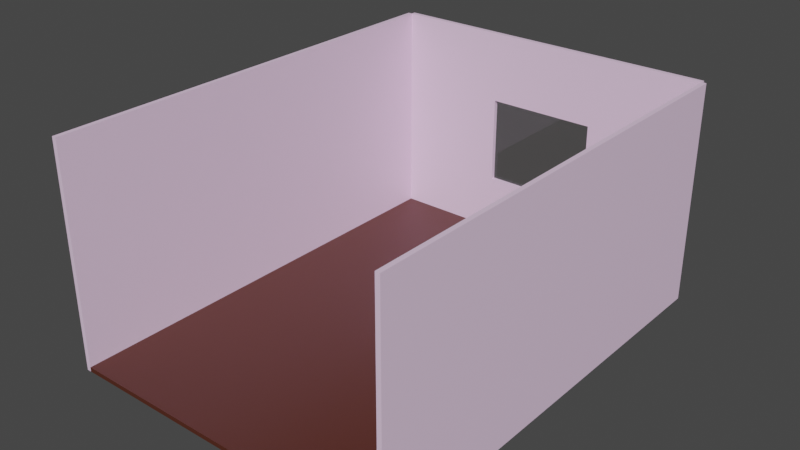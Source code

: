 # Source: room.blend  (saved by Blender 2.81.16; exported with 4.5.12 LTS)
import bpy
from mathutils import Matrix  # noqa: F401  (used for matrix-valued properties, if any)

bpy.ops.wm.read_factory_settings(use_empty=True)
scene = bpy.context.scene
scene.name = 'Scene'

# ---- collections
col_collection = bpy.data.collections.new('Collection'); scene.collection.children.link(col_collection)

# ---- materials (node trees are filled in below, after node groups)
mat_material = bpy.data.materials.new('Material')
mat_material.alpha_threshold = 0.0
mat_material.use_transparent_shadow = False
mat_material.line_color = (0.0, 0.0, 0.0, 1.0)
mat_wall = bpy.data.materials.new('wall')
mat_wall.use_transparent_shadow = False
mat_window = bpy.data.materials.new('window')
mat_window.use_transparent_shadow = False

# ---- material node trees
mat_material.use_nodes = True; mat_material.node_tree.nodes.clear()
_N = mat_material.node_tree.nodes; _L = mat_material.node_tree.links
n0 = _N.new('ShaderNodeOutputMaterial'); n0.name = 'Material Output'; n0.location = (300, 300)
n1 = _N.new('ShaderNodeBsdfPrincipled'); n1.name = 'Principled BSDF'; n1.location = (10, 300)
n1.distribution = 'GGX'
n1.subsurface_method = 'BURLEY'
n1.inputs[0].default_value = (0.08714, 0.0221, 0.01094, 1.0)
n1.inputs[2].default_value = 0.4
n1.inputs[3].default_value = 1.45
n1.inputs[27].default_value = (0.0, 0.0, 0.0, 1.0)
n1.inputs[28].default_value = 1.0
_L.new(n1.outputs[0], n0.inputs[0])
n0.is_active_output = True
mat_wall.use_nodes = True; mat_wall.node_tree.nodes.clear()
_N = mat_wall.node_tree.nodes; _L = mat_wall.node_tree.links
n0 = _N.new('ShaderNodeOutputMaterial'); n0.name = 'Material Output'; n0.location = (300, 300)
n1 = _N.new('ShaderNodeBsdfPrincipled'); n1.name = 'Principled BSDF'; n1.location = (10, 300)
n1.distribution = 'GGX'
n1.subsurface_method = 'BURLEY'
n1.inputs[0].default_value = (0.8971, 0.662, 0.8886, 1.0)
n1.inputs[3].default_value = 1.45
n1.inputs[27].default_value = (0.0, 0.0, 0.0, 1.0)
n1.inputs[28].default_value = 1.0
_L.new(n1.outputs[0], n0.inputs[0])
n0.is_active_output = True
mat_window.use_nodes = True; mat_window.node_tree.nodes.clear()
_N = mat_window.node_tree.nodes; _L = mat_window.node_tree.links
n0 = _N.new('ShaderNodeOutputMaterial'); n0.name = 'Material Output'; n0.location = (300, 300)
n1 = _N.new('ShaderNodeBsdfGlass'); n1.name = 'Glass BSDF'; n1.location = (10, 300)
n1.distribution = 'BECKMANN'
n1.inputs[2].default_value = 1.45
_L.new(n1.outputs[0], n0.inputs[0])
n0.is_active_output = True

# ---- world
world_world = bpy.data.worlds.new('World'); scene.world = world_world
world_world.use_nodes = True; world_world.node_tree.nodes.clear()
_N = world_world.node_tree.nodes; _L = world_world.node_tree.links
n0 = _N.new('ShaderNodeOutputWorld'); n0.name = 'World Output'; n0.location = (300, 300)
n1 = _N.new('ShaderNodeBackground'); n1.name = 'Background'; n1.location = (10, 300)
n1.inputs[0].default_value = (0.05088, 0.05088, 0.05088, 1.0)
_L.new(n1.outputs[0], n0.inputs[0])
n0.is_active_output = True
world_world.color = (0.05088, 0.05088, 0.05088)
world_world.use_sun_shadow = False
world_world.sun_shadow_jitter_overblur = 0.0

# ---- meshes
me_cube = bpy.data.meshes.new('Cube')
me_cube.from_pydata([(1.0, 1.0, 1.0), (1.0, 1.0, -1.0), (1.0, -1.0, 1.0), (1.0, -1.0, -1.0), (-1.0, 1.0, 1.0), (-1.0, 1.0, -1.0), (-1.0, -1.0, 1.0), (-1.0, -1.0, -1.0)], [], [(0, 4, 6, 2), (3, 2, 6, 7), (7, 6, 4, 5), (5, 1, 3, 7), (1, 0, 2, 3), (5, 4, 0, 1)])
_uv = me_cube.uv_layers.new(name='UVMap')
_uv.uv.foreach_set('vector', [0.625, 0.5, 0.875, 0.5, 0.875, 0.75, 0.625, 0.75, 0.375, 0.75, 0.625, 0.75, 0.625, 1.0, 0.375, 1.0, 0.375, 0.0, 0.625, 0.0, 0.625, 0.25, 0.375, 0.25, 0.125, 0.5, 0.375, 0.5, 0.375, 0.75, 0.125, 0.75, 0.375, 0.5, 0.625, 0.5, 0.625, 0.75, 0.375, 0.75, 0.375, 0.25, 0.625, 0.25, 0.625, 0.5, 0.375, 0.5])
me_cube.materials.append(mat_material)
me_cube.use_remesh_preserve_volume = False
me_cube.use_remesh_preserve_attributes = False
me_cube.use_mirror_vertex_groups = False
me_cube.update()
me_cube_001 = bpy.data.meshes.new('Cube.001')
me_cube_001.from_pydata([(-1.0, -1.0, -1.0), (-1.0, -1.0, 1.0), (-1.0, 1.0, -1.0), (-1.0, 1.0, 1.0), (1.0, -1.0, -1.0), (1.0, -1.0, 1.0), (1.0, 1.0, -1.0), (1.0, 1.0, 1.0)], [], [(0, 1, 3, 2), (2, 3, 7, 6), (6, 7, 5, 4), (4, 5, 1, 0), (2, 6, 4, 0), (7, 3, 1, 5)])
_uv = me_cube_001.uv_layers.new(name='UVMap')
_uv.uv.foreach_set('vector', [0.375, 0.0, 0.625, 0.0, 0.625, 0.25, 0.375, 0.25, 0.375, 0.25, 0.625, 0.25, 0.625, 0.5, 0.375, 0.5, 0.375, 0.5, 0.625, 0.5, 0.625, 0.75, 0.375, 0.75, 0.375, 0.75, 0.625, 0.75, 0.625, 1.0, 0.375, 1.0, 0.125, 0.5, 0.375, 0.5, 0.375, 0.75, 0.125, 0.75, 0.625, 0.5, 0.875, 0.5, 0.875, 0.75, 0.625, 0.75])
me_cube_001.materials.append(mat_wall)
me_cube_001.use_remesh_fix_poles = True
me_cube_001.use_remesh_preserve_attributes = False
me_cube_001.use_mirror_vertex_groups = False
me_cube_001.update()
me_cube_002 = bpy.data.meshes.new('Cube.002')
me_cube_002.from_pydata([(-1.0, -1.0, -1.0), (-1.0, -1.0, 1.0), (-1.0, 1.0, -1.0), (-1.0, 1.0, 1.0), (1.0, -1.0, -1.0), (1.0, -1.0, 1.0), (1.0, 1.0, -1.0), (1.0, 1.0, 1.0)], [], [(0, 1, 3, 2), (2, 3, 7, 6), (6, 7, 5, 4), (4, 5, 1, 0), (2, 6, 4, 0), (7, 3, 1, 5)])
_uv = me_cube_002.uv_layers.new(name='UVMap')
_uv.uv.foreach_set('vector', [0.375, 0.0, 0.625, 0.0, 0.625, 0.25, 0.375, 0.25, 0.375, 0.25, 0.625, 0.25, 0.625, 0.5, 0.375, 0.5, 0.375, 0.5, 0.625, 0.5, 0.625, 0.75, 0.375, 0.75, 0.375, 0.75, 0.625, 0.75, 0.625, 1.0, 0.375, 1.0, 0.125, 0.5, 0.375, 0.5, 0.375, 0.75, 0.125, 0.75, 0.625, 0.5, 0.875, 0.5, 0.875, 0.75, 0.625, 0.75])
me_cube_002.materials.append(mat_wall)
me_cube_002.use_remesh_fix_poles = True
me_cube_002.use_remesh_preserve_attributes = False
me_cube_002.use_mirror_vertex_groups = False
me_cube_002.update()
me_cube_003 = bpy.data.meshes.new('Cube.003')
me_cube_003.from_pydata([(-1.0, -1.0, -1.0), (-1.0, -1.0, 1.0), (-1.0, 1.0, -1.0), (-1.0, 1.0, 1.0), (1.0, -1.0, -1.0), (1.0, -1.0, 1.0), (1.0, 1.0, -1.0), (1.0, 1.0, 1.0), (0.3333, 1.0, 0.3569), (0.3333, -1.0, 0.3569), (0.3333, 1.0, -0.4433), (0.3333, -1.0, -0.4431), (-0.3333, 1.0, -0.4431), (-0.3333, -1.0, -0.4428), (-0.3333, 1.0, 0.357), (-0.3333, -1.0, 0.3569)], [], [(0, 1, 3, 2), (2, 3, 14, 12, 10, 6), (6, 7, 5, 4), (4, 5, 9, 11, 13, 0), (2, 6, 4, 0), (7, 3, 1, 5), (10, 11, 9, 8), (13, 12, 14, 15), (6, 10, 8, 14, 3, 7), (0, 13, 15, 9, 5, 1), (12, 13, 11, 10), (8, 9, 15, 14), (14, 12, 10, 8)])
me_cube_003.polygons.foreach_set('material_index', [0, 0, 0, 0, 0, 0, 0, 0, 0, 0, 0, 0, 1])
_uv = me_cube_003.uv_layers.new(name='UVMap')
_uv.uv.foreach_set('vector', [0.375, 0.0, 0.625, 0.0, 0.625, 0.25, 0.375, 0.25, 0.375, 0.25, 0.625, 0.25, 0.5417, 0.3333, 0.4446, 0.3333, 0.4583, 0.4167, 0.375, 0.5, 0.375, 0.5, 0.625, 0.5, 0.625, 0.75, 0.375, 0.75, 0.375, 0.75, 0.625, 0.75, 0.5446, 0.8333, 0.4446, 0.8333, 0.4583, 0.9167, 0.375, 1.0, 0.125, 0.5, 0.375, 0.5, 0.375, 0.75, 0.125, 0.75, 0.625, 0.5, 0.875, 0.5, 0.875, 0.75, 0.625, 0.75, 0.375, 0.6135, 0.375, 0.626, 0.625, 0.626, 0.625, 0.6135, 0.375, 0.124, 0.375, 0.1365, 0.625, 0.1365, 0.625, 0.124, 0.375, 0.5, 0.4583, 0.4167, 0.5446, 0.4167, 0.5417, 0.3333, 0.625, 0.25, 0.625, 0.5, 0.375, 1.0, 0.4583, 0.9167, 0.5446, 0.9167, 0.5446, 0.8333, 0.625, 0.75, 0.625, 1.0, 0.125, 0.6135, 0.125, 0.626, 0.375, 0.626, 0.375, 0.6135, 0.625, 0.6135, 0.625, 0.626, 0.875, 0.626, 0.875, 0.6135, 0.0, 0.0, 0.0, 0.0, 0.0, 0.0, 0.0, 0.0])
me_cube_003.materials.append(mat_wall)
me_cube_003.materials.append(mat_window)
me_cube_003.use_remesh_fix_poles = True
me_cube_003.use_remesh_preserve_attributes = False
me_cube_003.use_mirror_vertex_groups = False
me_cube_003.update()

# ---- objects
ob_cube = bpy.data.objects.new('Cube', me_cube)
ob_cube_001 = bpy.data.objects.new('Cube.001', me_cube_001)
ob_cube_002 = bpy.data.objects.new('Cube.002', me_cube_002)
ob_cube_003 = bpy.data.objects.new('Cube.003', me_cube_003)

# ---- transforms, parenting, visibility, modifiers, constraints
ob_cube.location = (0.0, 0.0, 0.0)
ob_cube.scale = (15.0, 20.0, 0.2)
ob_cube.lock_rotations_4d = False
ob_cube.empty_display_type = 'ARROWS'
ob_cube.lineart.crease_threshold = 0.0
ob_cube_001.location = (15.2, 0.0, 9.8)
ob_cube_001.scale = (0.2, 20.0, 10.0)
ob_cube_001.lineart.crease_threshold = 0.0
ob_cube_002.location = (-15.2, 0.0, 9.8)
ob_cube_002.scale = (0.2, 20.0, 10.0)
ob_cube_002.lineart.crease_threshold = 0.0
ob_cube_003.location = (0.0, 20.2, 9.8)
ob_cube_003.scale = (15.0, 0.2, 10.0)
ob_cube_003.lineart.crease_threshold = 0.0

# ---- collection membership
col_collection.objects.link(ob_cube)
col_collection.objects.link(ob_cube_001)
col_collection.objects.link(ob_cube_002)
col_collection.objects.link(ob_cube_003)

# ---- scene / render settings (as saved in the file)
scene.frame_start = 1; scene.frame_end = 250; scene.frame_set(1)
scene.render.engine = 'BLENDER_EEVEE_NEXT'
scene.cycles.use_denoising = False
scene.cycles.samples = 128
scene.cycles.sampling_pattern = 'TABULATED_SOBOL'
scene.cycles.use_adaptive_sampling = False
scene.cycles.use_light_tree = False
scene.view_settings.view_transform = 'Filmic'
bpy.context.view_layer.update()

# ---- added for rendering (the .blend has no active camera and no usable light): camera, sun
cam_auto = bpy.data.cameras.new('AutoCamera')
cam_auto.lens = 50.0
cam_auto.sensor_width = 36.0
cam_auto.clip_end = 1000.0
ob_auto_camera = bpy.data.objects.new('AutoCamera', cam_auto)
scene.collection.objects.link(ob_auto_camera)
ob_auto_camera.location = (50.5142, -60.4171, 50.2114)
ob_auto_camera.rotation_euler = (1.09748, -7.21219e-08, 0.694738)
scene.camera = ob_auto_camera
light_auto_sun = bpy.data.lights.new('AutoSun', 'SUN')
light_auto_sun.energy = 3.0
light_auto_sun.angle = 0.0523599
ob_auto_sun = bpy.data.objects.new('AutoSun', light_auto_sun)
scene.collection.objects.link(ob_auto_sun)
ob_auto_sun.rotation_euler = (0.872665, 0.174533, 0.523599)
bpy.context.view_layer.update()
